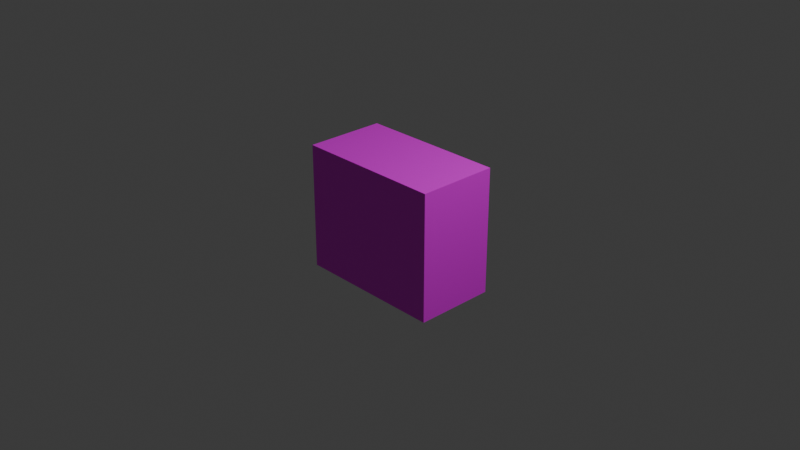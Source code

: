 # Source: slime2.blend  (saved by Blender 4.2.66; exported with 4.5.12 LTS)
import bpy
from mathutils import Matrix  # noqa: F401  (used for matrix-valued properties, if any)

bpy.ops.wm.read_factory_settings(use_empty=True)
scene = bpy.context.scene
scene.name = 'Scene'

# ---- collections
col_collection = bpy.data.collections.new('Collection'); scene.collection.children.link(col_collection)

# ---- images (referenced by path relative to the original .blend; pixels are not part of the script)
import os
ASSET_DIR = os.environ.get("B2B_ASSET_DIR", "")  # directory of the original .blend (textures are referenced by path, not embedded)
HERE = os.path.dirname(os.path.abspath(__file__))  # packed textures are extracted next to this script under _unpacked/

def load_image(name, relpath, width, height, colorspace="sRGB"):
    """Load a texture the original file referenced (path relative to the .blend, or extracted next to this script)."""
    p = next((c for c in (os.path.join(HERE, relpath), os.path.join(ASSET_DIR, relpath)) if relpath and os.path.exists(c)), "")
    if p:
        img = bpy.data.images.load(p, check_existing=True)
        img.name = name
    else:  # same state as the original file: an image datablock whose file is absent (Cycles renders it pink)
        img = bpy.data.images.new(name, width, height)
        img.source = "FILE"
        img.filepath = "//" + (relpath or name)
    img.colorspace_settings.name = colorspace
    return img
img_slime2_mod_png = load_image('slime2-mod.png', 'slime2-mod.png', 1024, 1024, 'sRGB')

# ---- materials (node trees are filled in below, after node groups)
mat_material = bpy.data.materials.new('Material')
mat_material.alpha_threshold = 0.0
mat_material.roughness = 0.5
mat_material.line_color = (0.0, 0.0, 0.0, 1.0)

# ---- material node trees
mat_material.use_nodes = True; mat_material.node_tree.nodes.clear()
_N = mat_material.node_tree.nodes; _L = mat_material.node_tree.links
n0 = _N.new('ShaderNodeOutputMaterial'); n0.name = 'Material Output'; n0.location = (661, 272)
n1 = _N.new('ShaderNodeBsdfPrincipled'); n1.name = 'Principled BSDF'; n1.location = (10, 300)
n1.inputs[3].default_value = 1.45
n2 = _N.new('ShaderNodeTexImage'); n2.name = 'Image Texture'; n2.location = (-474, 276)
n2.image = img_slime2_mod_png
n3 = _N.new('ShaderNodeInvert'); n3.name = 'Invert Color'; n3.location = (-197, 24)
n4 = _N.new('ShaderNodeAddShader'); n4.name = 'Add Shader'; n4.location = (399, -50)
n5 = _N.new('ShaderNodeBsdfTransparent'); n5.name = 'Transparent BSDF'; n5.location = (52, -62)
n6 = _N.new('ShaderNodeTexCoord'); n6.name = 'Texture Coordinate'; n6.location = (-737, 254)
_L.new(n2.outputs[1], n3.inputs[1])
_L.new(n2.outputs[0], n1.inputs[0])
_L.new(n1.outputs[0], n4.inputs[0])
_L.new(n4.outputs[0], n0.inputs[0])
_L.new(n3.outputs[0], n5.inputs[0])
_L.new(n5.outputs[0], n4.inputs[1])
_L.new(n6.outputs[2], n2.inputs[0])
n0.is_active_output = True

# ---- world
world_world = bpy.data.worlds.new('World'); scene.world = world_world
world_world.use_nodes = True; world_world.node_tree.nodes.clear()
_N = world_world.node_tree.nodes; _L = world_world.node_tree.links
n0 = _N.new('ShaderNodeOutputWorld'); n0.name = 'World Output'; n0.location = (300, 300)
n1 = _N.new('ShaderNodeBackground'); n1.name = 'Background'; n1.location = (10, 300)
n1.inputs[0].default_value = (0.05088, 0.05088, 0.05088, 1.0)
_L.new(n1.outputs[0], n0.inputs[0])
n0.is_active_output = True
world_world.color = (0.05088, 0.05088, 0.05088)
world_world.sun_shadow_jitter_overblur = 0.0

# ---- cameras
cam_camera = bpy.data.cameras.new('Camera')
cam_camera.clip_end = 100.0
cam_camera.ortho_scale = 7.314

# ---- lights
light_light = bpy.data.lights.new('Light', 'POINT')
light_light.energy = 1000.0
light_light.shadow_soft_size = 0.1

# ---- meshes
me_cube = bpy.data.meshes.new('Cube')
me_cube.from_pydata([(0.5, 0.3195, 0.5), (0.5, 0.3195, -0.5), (0.5, -0.3195, 0.5), (0.5, -0.3195, -0.5), (-0.5, 0.3195, 0.5), (-0.5, 0.3195, -0.5), (-0.5, -0.3195, 0.5), (-0.5, -0.3195, -0.5)], [], [(0, 4, 6, 2), (3, 2, 6, 7), (7, 6, 4, 5), (5, 1, 3, 7), (1, 0, 2, 3), (5, 4, 0, 1)])
_uv = me_cube.uv_layers.new(name='UVMap')
_uv.uv.foreach_set('vector', [1.006, -0.002771, -0.01647, -0.002771, -0.01647, -0.002771, 1.006, -0.002771, 1.006, 0.9988, 1.006, -0.002771, -0.01647, -0.002771, -0.01647, 0.9988, -0.01647, 0.9988, -0.01647, -0.002771, -0.01647, -0.002771, -0.01647, 0.9988, -0.01647, 0.9988, 1.006, 0.9988, 1.006, 0.9988, -0.01647, 0.9988, 1.006, 0.9988, 1.006, -0.002771, 1.006, -0.002771, 1.006, 0.9988, -0.01647, 0.9988, -0.01647, -0.002771, 1.006, -0.002771, 1.006, 0.9988])
me_cube.materials.append(mat_material)
me_cube.use_mirror_vertex_groups = False
me_cube.update()

# ---- objects
ob_cube = bpy.data.objects.new('Cube', me_cube)
ob_light = bpy.data.objects.new('Light', light_light)
ob_camera = bpy.data.objects.new('Camera', cam_camera)
ob_empty = bpy.data.objects.new('Empty', img_slime2_mod_png)

# ---- transforms, parenting, visibility, modifiers, constraints
ob_cube.location = (0.0, 0.0, 0.0)
ob_cube.scale = (1.621, 1.374, 1.374)
ob_cube.lock_rotations_4d = False
ob_cube.empty_display_type = 'ARROWS'
ob_cube.lineart.crease_threshold = 0.0
ob_light.location = (4.076, 1.005, 5.904)
ob_light.rotation_euler = (0.6503, 0.05522, 1.866)
ob_light.lock_rotations_4d = False
ob_light.empty_display_type = 'ARROWS'
ob_light.color = (0.0, 0.0, 0.0, 0.0)
ob_light.lineart.crease_threshold = 0.0
ob_camera.location = (7.359, -6.926, 4.958)
ob_camera.rotation_euler = (1.109, 0.0, 0.8149)
ob_camera.lock_rotations_4d = False
ob_camera.empty_display_type = 'ARROWS'
ob_camera.color = (0.0, 0.0, 0.0, 0.0)
ob_camera.display_type = 'WIRE'
ob_camera.lineart.crease_threshold = 0.0
ob_empty.location = (0.0, 0.0, 0.0)
ob_empty.rotation_euler = (1.571, -0.0, -0.0)
ob_empty.scale = (0.325, 0.325, 0.325)
ob_empty.empty_display_type = 'IMAGE'
ob_empty.empty_display_size = 5.0

# ---- collection membership
col_collection.objects.link(ob_cube)
col_collection.objects.link(ob_light)
col_collection.objects.link(ob_camera)
col_collection.objects.link(ob_empty)

# ---- scene / render settings (as saved in the file)
scene.camera = ob_camera
scene.frame_start = 1; scene.frame_end = 250; scene.frame_set(1)
scene.render.engine = 'BLENDER_EEVEE_NEXT'
bpy.context.view_layer.update()
